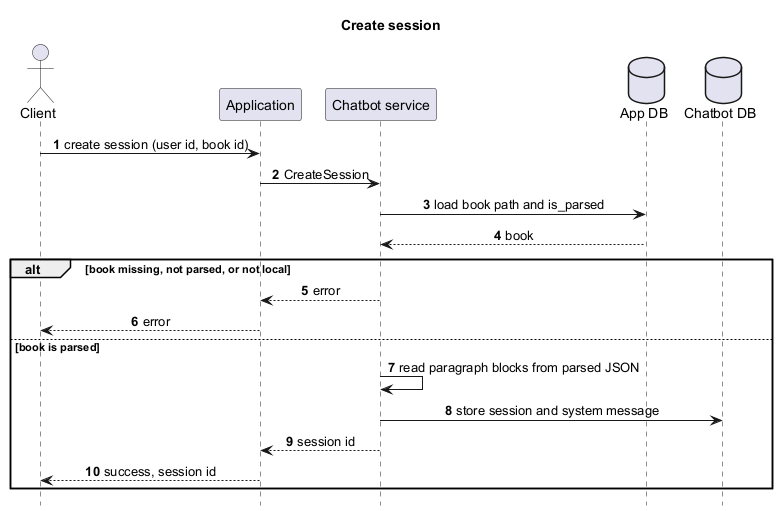

The diagram above was rendered by PlantUML. Its source (embedded in the PNG):
@startuml create_session_sequence
title Create session

skinparam shadowing false
skinparam sequenceMessageAlign center
hide footbox
autonumber

actor Client
participant Application
participant "Chatbot service" as Service
database "App DB" as AppDB
database "Chatbot DB" as ChatDB

Client -> Application : create session (user id, book id)
Application -> Service : CreateSession
Service -> AppDB : load book path and is_parsed
AppDB --> Service : book

alt book missing, not parsed, or not local
  Service --> Application : error
  Application --> Client : error
else book is parsed
  Service -> Service : read paragraph blocks from parsed JSON
  Service -> ChatDB : store session and system message
  Service --> Application : session id
  Application --> Client : success, session id
end

@enduml